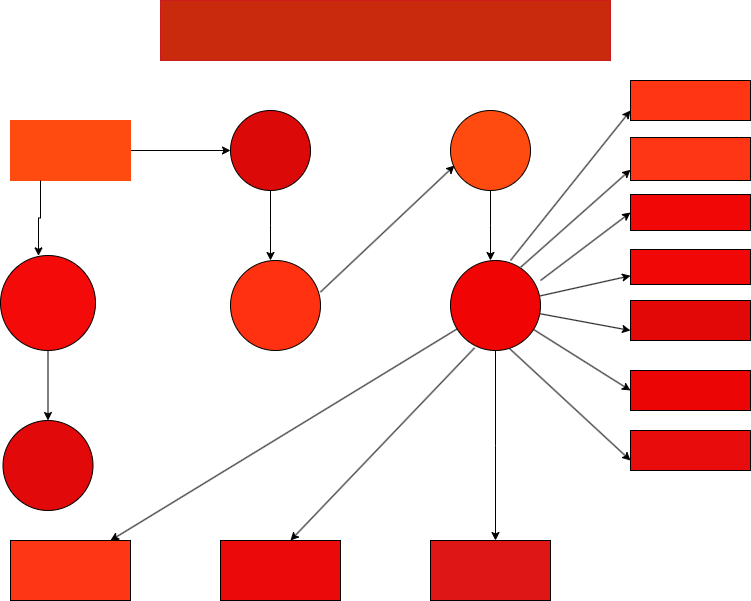

The diagram above was exported from draw.io. Its source (the exported page's mxGraphModel, read from the mxfile embedded in the PNG):
<mxGraphModel dx="1042" dy="608" grid="1" gridSize="10" guides="1" tooltips="1" connect="1" arrows="1" fold="1" page="1" pageScale="1" pageWidth="850" pageHeight="1100" math="0" shadow="0">
  <root>
    <mxCell id="0" />
    <mxCell id="1" parent="0" />
    <mxCell id="LYDJUafLkhJPCmFwgR4T-1" value="" style="rounded=0;whiteSpace=wrap;html=1;fillColor=light-dark(#c9290d, #633500);strokeColor=light-dark(#ca1c1c, #996500);" vertex="1" parent="1">
      <mxGeometry x="200" y="30" width="450" height="60" as="geometry" />
    </mxCell>
    <mxCell id="LYDJUafLkhJPCmFwgR4T-29" style="edgeStyle=orthogonalEdgeStyle;rounded=0;orthogonalLoop=1;jettySize=auto;html=1;exitX=0.5;exitY=1;exitDx=0;exitDy=0;" edge="1" parent="1" source="LYDJUafLkhJPCmFwgR4T-2">
      <mxGeometry relative="1" as="geometry">
        <mxPoint x="310" y="290" as="targetPoint" />
      </mxGeometry>
    </mxCell>
    <mxCell id="LYDJUafLkhJPCmFwgR4T-2" value="" style="ellipse;whiteSpace=wrap;html=1;aspect=fixed;fillColor=light-dark(#dc0909, #ededed);" vertex="1" parent="1">
      <mxGeometry x="270" y="140" width="80" height="80" as="geometry" />
    </mxCell>
    <mxCell id="LYDJUafLkhJPCmFwgR4T-3" value="" style="ellipse;whiteSpace=wrap;html=1;aspect=fixed;fillColor=#FF4B10;" vertex="1" parent="1">
      <mxGeometry x="490" y="140" width="80" height="80" as="geometry" />
    </mxCell>
    <mxCell id="LYDJUafLkhJPCmFwgR4T-4" value="" style="ellipse;whiteSpace=wrap;html=1;aspect=fixed;fillColor=light-dark(#f10404, #ededed);" vertex="1" parent="1">
      <mxGeometry x="490" y="290" width="90" height="90" as="geometry" />
    </mxCell>
    <mxCell id="LYDJUafLkhJPCmFwgR4T-5" value="" style="ellipse;whiteSpace=wrap;html=1;aspect=fixed;fillColor=#FF3110;" vertex="1" parent="1">
      <mxGeometry x="270" y="290" width="90" height="90" as="geometry" />
    </mxCell>
    <mxCell id="LYDJUafLkhJPCmFwgR4T-31" style="edgeStyle=orthogonalEdgeStyle;rounded=0;orthogonalLoop=1;jettySize=auto;html=1;exitX=0.5;exitY=1;exitDx=0;exitDy=0;entryX=0.5;entryY=0;entryDx=0;entryDy=0;" edge="1" parent="1" source="LYDJUafLkhJPCmFwgR4T-7" target="LYDJUafLkhJPCmFwgR4T-8">
      <mxGeometry relative="1" as="geometry" />
    </mxCell>
    <mxCell id="LYDJUafLkhJPCmFwgR4T-7" value="" style="ellipse;whiteSpace=wrap;html=1;aspect=fixed;fillColor=light-dark(#f50a0a, #ededed);" vertex="1" parent="1">
      <mxGeometry x="40" y="285" width="95" height="95" as="geometry" />
    </mxCell>
    <mxCell id="LYDJUafLkhJPCmFwgR4T-8" value="" style="ellipse;whiteSpace=wrap;html=1;aspect=fixed;fillColor=light-dark(#e10909, #ededed);" vertex="1" parent="1">
      <mxGeometry x="42.5" y="450" width="90" height="90" as="geometry" />
    </mxCell>
    <mxCell id="LYDJUafLkhJPCmFwgR4T-12" value="" style="rounded=0;whiteSpace=wrap;html=1;direction=west;fillColor=#FF3514;" vertex="1" parent="1">
      <mxGeometry x="670" y="110" width="120" height="40" as="geometry" />
    </mxCell>
    <mxCell id="LYDJUafLkhJPCmFwgR4T-13" value="" style="rounded=0;whiteSpace=wrap;html=1;fillColor=#FF3616;" vertex="1" parent="1">
      <mxGeometry x="670" y="167" width="120" height="43" as="geometry" />
    </mxCell>
    <mxCell id="LYDJUafLkhJPCmFwgR4T-14" value="" style="rounded=0;whiteSpace=wrap;html=1;fillColor=light-dark(#f20707, #ededed);" vertex="1" parent="1">
      <mxGeometry x="670" y="224" width="120" height="36" as="geometry" />
    </mxCell>
    <mxCell id="LYDJUafLkhJPCmFwgR4T-15" value="" style="rounded=0;whiteSpace=wrap;html=1;fillColor=light-dark(#f20707, #ededed);" vertex="1" parent="1">
      <mxGeometry x="670" y="279" width="120" height="35" as="geometry" />
    </mxCell>
    <mxCell id="LYDJUafLkhJPCmFwgR4T-16" value="" style="rounded=0;whiteSpace=wrap;html=1;fillColor=light-dark(#e20808, #ededed);" vertex="1" parent="1">
      <mxGeometry x="670" y="330" width="120" height="40" as="geometry" />
    </mxCell>
    <mxCell id="LYDJUafLkhJPCmFwgR4T-17" value="" style="rounded=0;whiteSpace=wrap;html=1;fillColor=light-dark(#eb0505, #ededed);" vertex="1" parent="1">
      <mxGeometry x="670" y="400" width="120" height="40" as="geometry" />
    </mxCell>
    <mxCell id="LYDJUafLkhJPCmFwgR4T-19" value="" style="rounded=0;whiteSpace=wrap;html=1;fillColor=light-dark(#e90c0c, #ededed);" vertex="1" parent="1">
      <mxGeometry x="670" y="460" width="120" height="40" as="geometry" />
    </mxCell>
    <mxCell id="LYDJUafLkhJPCmFwgR4T-27" style="edgeStyle=orthogonalEdgeStyle;rounded=0;orthogonalLoop=1;jettySize=auto;html=1;entryX=0;entryY=0.5;entryDx=0;entryDy=0;" edge="1" parent="1" source="LYDJUafLkhJPCmFwgR4T-20" target="LYDJUafLkhJPCmFwgR4T-2">
      <mxGeometry relative="1" as="geometry" />
    </mxCell>
    <mxCell id="LYDJUafLkhJPCmFwgR4T-20" value="" style="rounded=0;whiteSpace=wrap;html=1;strokeColor=#FF4B10;fillColor=#FF4B10;" vertex="1" parent="1">
      <mxGeometry x="50" y="150" width="120" height="60" as="geometry" />
    </mxCell>
    <mxCell id="LYDJUafLkhJPCmFwgR4T-21" value="" style="rounded=0;whiteSpace=wrap;html=1;fillColor=#FF3616;" vertex="1" parent="1">
      <mxGeometry x="50" y="570" width="120" height="60" as="geometry" />
    </mxCell>
    <mxCell id="LYDJUafLkhJPCmFwgR4T-22" value="" style="rounded=0;whiteSpace=wrap;html=1;fillColor=light-dark(#ec0909, #ededed);" vertex="1" parent="1">
      <mxGeometry x="260" y="570" width="120" height="60" as="geometry" />
    </mxCell>
    <mxCell id="LYDJUafLkhJPCmFwgR4T-23" value="" style="rounded=0;whiteSpace=wrap;html=1;fillColor=light-dark(#df1616, #ededed);" vertex="1" parent="1">
      <mxGeometry x="470" y="570" width="120" height="60" as="geometry" />
    </mxCell>
    <mxCell id="LYDJUafLkhJPCmFwgR4T-30" style="edgeStyle=orthogonalEdgeStyle;rounded=0;orthogonalLoop=1;jettySize=auto;html=1;exitX=0.25;exitY=1;exitDx=0;exitDy=0;entryX=0.4;entryY=0.004;entryDx=0;entryDy=0;entryPerimeter=0;" edge="1" parent="1" source="LYDJUafLkhJPCmFwgR4T-20" target="LYDJUafLkhJPCmFwgR4T-7">
      <mxGeometry relative="1" as="geometry" />
    </mxCell>
    <mxCell id="LYDJUafLkhJPCmFwgR4T-35" style="edgeStyle=orthogonalEdgeStyle;rounded=0;orthogonalLoop=1;jettySize=auto;html=1;exitX=0.5;exitY=1;exitDx=0;exitDy=0;" edge="1" parent="1" source="LYDJUafLkhJPCmFwgR4T-4">
      <mxGeometry relative="1" as="geometry">
        <mxPoint x="535" y="570" as="targetPoint" />
      </mxGeometry>
    </mxCell>
    <mxCell id="LYDJUafLkhJPCmFwgR4T-37" style="edgeStyle=orthogonalEdgeStyle;rounded=0;orthogonalLoop=1;jettySize=auto;html=1;exitX=0.5;exitY=1;exitDx=0;exitDy=0;" edge="1" parent="1" source="LYDJUafLkhJPCmFwgR4T-3">
      <mxGeometry relative="1" as="geometry">
        <mxPoint x="530" y="290" as="targetPoint" />
      </mxGeometry>
    </mxCell>
    <mxCell id="LYDJUafLkhJPCmFwgR4T-40" value="" style="endArrow=classic;html=1;rounded=0;entryX=0.833;entryY=0;entryDx=0;entryDy=0;entryPerimeter=0;" edge="1" parent="1" source="LYDJUafLkhJPCmFwgR4T-4" target="LYDJUafLkhJPCmFwgR4T-21">
      <mxGeometry width="50" height="50" relative="1" as="geometry">
        <mxPoint x="400" y="440" as="sourcePoint" />
        <mxPoint x="450" y="390" as="targetPoint" />
      </mxGeometry>
    </mxCell>
    <mxCell id="LYDJUafLkhJPCmFwgR4T-41" value="" style="endArrow=classic;html=1;rounded=0;exitX=0.267;exitY=0.971;exitDx=0;exitDy=0;exitPerimeter=0;entryX=0.583;entryY=0;entryDx=0;entryDy=0;entryPerimeter=0;" edge="1" parent="1" source="LYDJUafLkhJPCmFwgR4T-4" target="LYDJUafLkhJPCmFwgR4T-22">
      <mxGeometry width="50" height="50" relative="1" as="geometry">
        <mxPoint x="400" y="440" as="sourcePoint" />
        <mxPoint x="450" y="390" as="targetPoint" />
      </mxGeometry>
    </mxCell>
    <mxCell id="LYDJUafLkhJPCmFwgR4T-42" value="" style="endArrow=classic;html=1;rounded=0;entryX=0.05;entryY=0.688;entryDx=0;entryDy=0;entryPerimeter=0;" edge="1" parent="1" target="LYDJUafLkhJPCmFwgR4T-3">
      <mxGeometry width="50" height="50" relative="1" as="geometry">
        <mxPoint x="360" y="321.5" as="sourcePoint" />
        <mxPoint x="410" y="271.5" as="targetPoint" />
      </mxGeometry>
    </mxCell>
    <mxCell id="LYDJUafLkhJPCmFwgR4T-45" value="" style="endArrow=classic;html=1;rounded=0;entryX=1;entryY=0.25;entryDx=0;entryDy=0;" edge="1" parent="1" target="LYDJUafLkhJPCmFwgR4T-12">
      <mxGeometry width="50" height="50" relative="1" as="geometry">
        <mxPoint x="550" y="290" as="sourcePoint" />
        <mxPoint x="600" y="250" as="targetPoint" />
      </mxGeometry>
    </mxCell>
    <mxCell id="LYDJUafLkhJPCmFwgR4T-46" value="" style="endArrow=classic;html=1;rounded=0;entryX=0;entryY=0.75;entryDx=0;entryDy=0;exitX=0.658;exitY=0.98;exitDx=0;exitDy=0;exitPerimeter=0;" edge="1" parent="1" source="LYDJUafLkhJPCmFwgR4T-4" target="LYDJUafLkhJPCmFwgR4T-19">
      <mxGeometry width="50" height="50" relative="1" as="geometry">
        <mxPoint x="400" y="440" as="sourcePoint" />
        <mxPoint x="450" y="390" as="targetPoint" />
      </mxGeometry>
    </mxCell>
    <mxCell id="LYDJUafLkhJPCmFwgR4T-47" value="" style="endArrow=classic;html=1;rounded=0;entryX=0;entryY=0.5;entryDx=0;entryDy=0;" edge="1" parent="1" source="LYDJUafLkhJPCmFwgR4T-4" target="LYDJUafLkhJPCmFwgR4T-17">
      <mxGeometry width="50" height="50" relative="1" as="geometry">
        <mxPoint x="400" y="440" as="sourcePoint" />
        <mxPoint x="450" y="390" as="targetPoint" />
      </mxGeometry>
    </mxCell>
    <mxCell id="LYDJUafLkhJPCmFwgR4T-48" value="" style="endArrow=classic;html=1;rounded=0;entryX=0;entryY=0.75;entryDx=0;entryDy=0;" edge="1" parent="1" source="LYDJUafLkhJPCmFwgR4T-4" target="LYDJUafLkhJPCmFwgR4T-16">
      <mxGeometry width="50" height="50" relative="1" as="geometry">
        <mxPoint x="400" y="440" as="sourcePoint" />
        <mxPoint x="450" y="390" as="targetPoint" />
      </mxGeometry>
    </mxCell>
    <mxCell id="LYDJUafLkhJPCmFwgR4T-49" value="" style="endArrow=classic;html=1;rounded=0;entryX=0;entryY=0.75;entryDx=0;entryDy=0;" edge="1" parent="1" source="LYDJUafLkhJPCmFwgR4T-4" target="LYDJUafLkhJPCmFwgR4T-15">
      <mxGeometry width="50" height="50" relative="1" as="geometry">
        <mxPoint x="400" y="440" as="sourcePoint" />
        <mxPoint x="450" y="390" as="targetPoint" />
      </mxGeometry>
    </mxCell>
    <mxCell id="LYDJUafLkhJPCmFwgR4T-50" value="" style="endArrow=classic;html=1;rounded=0;entryX=0;entryY=0.5;entryDx=0;entryDy=0;" edge="1" parent="1" target="LYDJUafLkhJPCmFwgR4T-14">
      <mxGeometry width="50" height="50" relative="1" as="geometry">
        <mxPoint x="580" y="310" as="sourcePoint" />
        <mxPoint x="450" y="390" as="targetPoint" />
      </mxGeometry>
    </mxCell>
    <mxCell id="LYDJUafLkhJPCmFwgR4T-51" value="" style="endArrow=classic;html=1;rounded=0;entryX=0;entryY=0.75;entryDx=0;entryDy=0;exitX=0.782;exitY=0.073;exitDx=0;exitDy=0;exitPerimeter=0;" edge="1" parent="1" source="LYDJUafLkhJPCmFwgR4T-4" target="LYDJUafLkhJPCmFwgR4T-13">
      <mxGeometry width="50" height="50" relative="1" as="geometry">
        <mxPoint x="400" y="440" as="sourcePoint" />
        <mxPoint x="450" y="390" as="targetPoint" />
      </mxGeometry>
    </mxCell>
  </root>
</mxGraphModel>